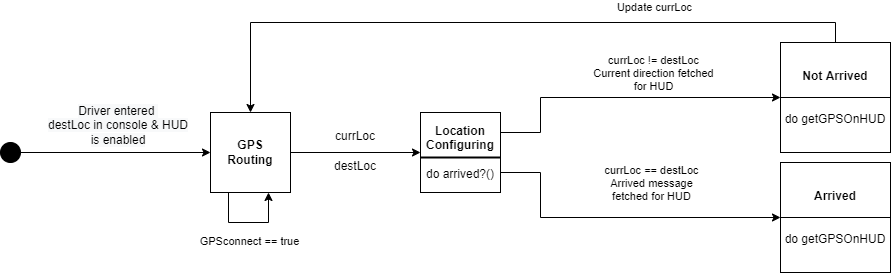

The diagram above was exported from draw.io. Its source (the exported page's mxGraphModel, read from the mxfile embedded in the PNG):
<mxGraphModel dx="1353" dy="716" grid="1" gridSize="10" guides="1" tooltips="1" connect="1" arrows="1" fold="1" page="1" pageScale="1" pageWidth="850" pageHeight="1100" math="0" shadow="0">
  <root>
    <mxCell id="0" />
    <mxCell id="1" parent="0" />
    <mxCell id="o8WPG6PQ1qKCXmr4U4S4-1" value="" style="ellipse;whiteSpace=wrap;html=1;aspect=fixed;fillColor=#000000;" parent="1" vertex="1">
      <mxGeometry x="-140" y="400" width="20" height="20" as="geometry" />
    </mxCell>
    <mxCell id="o8WPG6PQ1qKCXmr4U4S4-2" value="" style="endArrow=classic;html=1;rounded=0;strokeWidth=1;" parent="1" source="o8WPG6PQ1qKCXmr4U4S4-1" edge="1">
      <mxGeometry width="50" height="50" relative="1" as="geometry">
        <mxPoint x="400" y="500" as="sourcePoint" />
        <mxPoint x="70" y="410" as="targetPoint" />
      </mxGeometry>
    </mxCell>
    <mxCell id="o8WPG6PQ1qKCXmr4U4S4-3" value="&lt;span style=&quot;color: rgba(0 , 0 , 0 , 0) ; font-family: monospace ; font-size: 0px ; background-color: rgb(248 , 249 , 250)&quot;&gt;%3CmxGraphModel%3E%3Croot%3E%3CmxCell%20id%3D%220%22%2F%3E%3CmxCell%20id%3D%221%22%20parent%3D%220%22%2F%3E%3CmxCell%20id%3D%222%22%20value%3D%22Rainy%20Weather%20is%20detected%26lt%3Bbr%26gt%3Bby%20NOAA%22%20style%3D%22edgeLabel%3Bhtml%3D1%3Balign%3Dcenter%3BverticalAlign%3Dmiddle%3Bresizable%3D0%3Bpoints%3D%5B%5D%3B%22%20connectable%3D%220%22%20vertex%3D%221%22%20parent%3D%221%22%3E%3CmxGeometry%20x%3D%22235%22%20y%3D%22341%22%20as%3D%22geometry%22%2F%3E%3C%2FmxCell%3E%3C%2Froot%3E%3C%2FmxGraphModel%3E&lt;/span&gt;&lt;span style=&quot;color: rgba(0 , 0 , 0 , 0) ; font-family: monospace ; font-size: 0px ; background-color: rgb(248 , 249 , 250)&quot;&gt;%3CmxGraphModel%3E%3Croot%3E%3CmxCell%20id%3D%220%22%2F%3E%3CmxCell%20id%3D%221%22%20parent%3D%220%22%2F%3E%3CmxCell%20id%3D%222%22%20value%3D%22Rainy%20Weather%20is%20detected%26lt%3Bbr%26gt%3Bby%20NOAA%22%20style%3D%22edgeLabel%3Bhtml%3D1%3Balign%3Dcenter%3BverticalAlign%3Dmiddle%3Bresizable%3D0%3Bpoints%3D%5B%5D%3B%22%20connectable%3D%220%22%20vertex%3D%221%22%20parent%3D%221%22%3E%3CmxGeometry%20x%3D%22235%22%20y%3D%22341%22%20as%3D%22geometry%22%2F%3E%3C%2FmxCell%3E%3C%2Froot%3E%3C%2FmxGraphModel%3E&lt;/span&gt;" style="edgeLabel;html=1;align=center;verticalAlign=middle;resizable=0;points=[];" parent="o8WPG6PQ1qKCXmr4U4S4-2" connectable="0" vertex="1">
      <mxGeometry x="-0.3429" relative="1" as="geometry">
        <mxPoint x="20" y="-20" as="offset" />
      </mxGeometry>
    </mxCell>
    <mxCell id="Wj-twnEbSvys6pHmiu6E-1" value="&lt;span style=&quot;color: rgb(0 , 0 , 0) ; font-family: &amp;#34;helvetica&amp;#34; ; font-size: 12px ; font-style: normal ; font-weight: 400 ; letter-spacing: normal ; text-indent: 0px ; text-transform: none ; word-spacing: 0px ; background-color: rgb(248 , 249 , 250) ; display: inline ; float: none&quot;&gt;Driver entered &lt;br&gt;destLoc in console &amp;amp; HUD&lt;br&gt;is enabled&lt;br&gt;&lt;/span&gt;" style="text;whiteSpace=wrap;html=1;align=center;" parent="1" vertex="1">
      <mxGeometry x="-132" y="355" width="220" height="30" as="geometry" />
    </mxCell>
    <mxCell id="pJJQ3WVnaODHH7EoMBwT-1" value="&lt;b&gt;Location&lt;/b&gt;&lt;br&gt;&lt;b&gt;Configuring&lt;/b&gt;&lt;br&gt;&lt;br&gt;do arrived?()" style="whiteSpace=wrap;html=1;aspect=fixed;fillColor=none;" parent="1" vertex="1">
      <mxGeometry x="280" y="370" width="80" height="80" as="geometry" />
    </mxCell>
    <mxCell id="Q-TQGqiVxyvMeeygP43y-4" style="edgeStyle=orthogonalEdgeStyle;rounded=0;orthogonalLoop=1;jettySize=auto;html=1;entryX=0.5;entryY=0;entryDx=0;entryDy=0;fontSize=8;strokeWidth=1;" parent="1" source="8LZ_DeZ1F_aWZzKiLOXW-1" target="g3WZZLjn2n9tfbZ2uhgS-3" edge="1">
      <mxGeometry relative="1" as="geometry">
        <Array as="points">
          <mxPoint x="695" y="280" />
          <mxPoint x="110" y="280" />
        </Array>
      </mxGeometry>
    </mxCell>
    <mxCell id="8LZ_DeZ1F_aWZzKiLOXW-1" value="&lt;b&gt;Not Arrived&lt;/b&gt;&lt;br&gt;&lt;br&gt;&lt;br&gt;do getGPSOnHUD" style="whiteSpace=wrap;html=1;aspect=fixed;fillColor=none;" parent="1" vertex="1">
      <mxGeometry x="640" y="300" width="110" height="110" as="geometry" />
    </mxCell>
    <mxCell id="8LZ_DeZ1F_aWZzKiLOXW-3" value="" style="endArrow=classic;html=1;rounded=0;exitX=1;exitY=0.25;exitDx=0;exitDy=0;entryX=0;entryY=0.5;entryDx=0;entryDy=0;strokeWidth=1;" parent="1" source="pJJQ3WVnaODHH7EoMBwT-1" target="8LZ_DeZ1F_aWZzKiLOXW-1" edge="1">
      <mxGeometry width="50" height="50" relative="1" as="geometry">
        <mxPoint x="370" y="450" as="sourcePoint" />
        <mxPoint x="420" y="400" as="targetPoint" />
        <Array as="points">
          <mxPoint x="400" y="390" />
          <mxPoint x="400" y="355" />
        </Array>
      </mxGeometry>
    </mxCell>
    <mxCell id="57eAzO7vQ28KGCxs5tvr-3" value="currLoc != destLoc&lt;br&gt;Current direction fetched&lt;br&gt;for HUD" style="edgeLabel;html=1;align=center;verticalAlign=middle;resizable=0;points=[];" parent="8LZ_DeZ1F_aWZzKiLOXW-3" connectable="0" vertex="1">
      <mxGeometry x="0.2667" y="1" relative="1" as="geometry">
        <mxPoint x="-13" y="-24" as="offset" />
      </mxGeometry>
    </mxCell>
    <mxCell id="57eAzO7vQ28KGCxs5tvr-1" value="" style="endArrow=classic;html=1;rounded=0;exitX=1;exitY=0.75;exitDx=0;exitDy=0;entryX=0;entryY=0.5;entryDx=0;entryDy=0;strokeWidth=1;" parent="1" source="pJJQ3WVnaODHH7EoMBwT-1" target="Q-TQGqiVxyvMeeygP43y-3" edge="1">
      <mxGeometry width="50" height="50" relative="1" as="geometry">
        <mxPoint x="370" y="450" as="sourcePoint" />
        <mxPoint x="510" y="520" as="targetPoint" />
        <Array as="points">
          <mxPoint x="400" y="430" />
          <mxPoint x="400" y="475" />
        </Array>
      </mxGeometry>
    </mxCell>
    <mxCell id="RZvcldVv551r1Nn-_aWg-1" value="currLoc == destLoc&lt;br&gt;Arrived message&lt;br&gt;fetched for HUD" style="edgeLabel;html=1;align=center;verticalAlign=middle;resizable=0;points=[];" parent="57eAzO7vQ28KGCxs5tvr-1" connectable="0" vertex="1">
      <mxGeometry x="0.2083" relative="1" as="geometry">
        <mxPoint x="-1" y="-35" as="offset" />
      </mxGeometry>
    </mxCell>
    <mxCell id="57eAzO7vQ28KGCxs5tvr-6" value="" style="endArrow=none;html=1;rounded=0;exitX=0;exitY=0.5;exitDx=0;exitDy=0;entryX=1;entryY=0.5;entryDx=0;entryDy=0;" parent="1" source="8LZ_DeZ1F_aWZzKiLOXW-1" target="8LZ_DeZ1F_aWZzKiLOXW-1" edge="1">
      <mxGeometry width="50" height="50" relative="1" as="geometry">
        <mxPoint x="670" y="440" as="sourcePoint" />
        <mxPoint x="720" y="390" as="targetPoint" />
      </mxGeometry>
    </mxCell>
    <mxCell id="Q-TQGqiVxyvMeeygP43y-2" value="" style="endArrow=none;html=1;rounded=0;exitX=0;exitY=0.5;exitDx=0;exitDy=0;entryX=1;entryY=0.5;entryDx=0;entryDy=0;" parent="1" source="Q-TQGqiVxyvMeeygP43y-3" target="Q-TQGqiVxyvMeeygP43y-3" edge="1">
      <mxGeometry width="50" height="50" relative="1" as="geometry">
        <mxPoint x="680" y="700" as="sourcePoint" />
        <mxPoint x="730" y="650" as="targetPoint" />
      </mxGeometry>
    </mxCell>
    <mxCell id="Q-TQGqiVxyvMeeygP43y-3" value="&lt;b&gt;Arrived&lt;/b&gt;&lt;br&gt;&lt;br&gt;&lt;br&gt;do getGPSOnHUD" style="whiteSpace=wrap;html=1;aspect=fixed;fillColor=none;" parent="1" vertex="1">
      <mxGeometry x="640" y="420" width="110" height="110" as="geometry" />
    </mxCell>
    <mxCell id="Q-TQGqiVxyvMeeygP43y-6" value="Update currLoc" style="edgeLabel;html=1;align=center;verticalAlign=middle;resizable=0;points=[];" parent="1" connectable="0" vertex="1">
      <mxGeometry x="520" y="270" as="geometry">
        <mxPoint x="-7" y="-6" as="offset" />
      </mxGeometry>
    </mxCell>
    <mxCell id="g3WZZLjn2n9tfbZ2uhgS-7" style="edgeStyle=orthogonalEdgeStyle;rounded=0;orthogonalLoop=1;jettySize=auto;html=1;exitX=1;exitY=0.5;exitDx=0;exitDy=0;entryX=0;entryY=0.5;entryDx=0;entryDy=0;fontSize=8;strokeWidth=1;" parent="1" source="g3WZZLjn2n9tfbZ2uhgS-3" target="pJJQ3WVnaODHH7EoMBwT-1" edge="1">
      <mxGeometry relative="1" as="geometry" />
    </mxCell>
    <mxCell id="g3WZZLjn2n9tfbZ2uhgS-3" value="&lt;b&gt;GPS&lt;br&gt;Routing&lt;/b&gt;" style="whiteSpace=wrap;html=1;aspect=fixed;fillColor=none;" parent="1" vertex="1">
      <mxGeometry x="70" y="370" width="80" height="80" as="geometry" />
    </mxCell>
    <mxCell id="g3WZZLjn2n9tfbZ2uhgS-4" style="edgeStyle=orthogonalEdgeStyle;rounded=0;orthogonalLoop=1;jettySize=auto;html=1;entryX=0.75;entryY=1;entryDx=0;entryDy=0;exitX=0.25;exitY=1;exitDx=0;exitDy=0;strokeWidth=1;" parent="1" edge="1">
      <mxGeometry relative="1" as="geometry">
        <mxPoint x="128" y="450" as="targetPoint" />
        <mxPoint x="88" y="450" as="sourcePoint" />
        <Array as="points">
          <mxPoint x="88" y="480" />
          <mxPoint x="128" y="480" />
        </Array>
      </mxGeometry>
    </mxCell>
    <mxCell id="g3WZZLjn2n9tfbZ2uhgS-5" value="GPSconnect == true" style="edgeLabel;html=1;align=center;verticalAlign=middle;resizable=0;points=[];" parent="g3WZZLjn2n9tfbZ2uhgS-4" connectable="0" vertex="1">
      <mxGeometry x="-0.15" y="-3" relative="1" as="geometry">
        <mxPoint x="7" y="15" as="offset" />
      </mxGeometry>
    </mxCell>
    <mxCell id="g3WZZLjn2n9tfbZ2uhgS-8" value="&lt;font face=&quot;helvetica&quot;&gt;currLoc&lt;/font&gt;" style="text;whiteSpace=wrap;html=1;align=center;" parent="1" vertex="1">
      <mxGeometry x="180" y="380" width="70" height="30" as="geometry" />
    </mxCell>
    <mxCell id="g3WZZLjn2n9tfbZ2uhgS-9" value="&lt;font face=&quot;helvetica&quot;&gt;destLoc&lt;/font&gt;" style="text;whiteSpace=wrap;html=1;align=center;" parent="1" vertex="1">
      <mxGeometry x="180" y="410" width="70" height="30" as="geometry" />
    </mxCell>
    <mxCell id="g3WZZLjn2n9tfbZ2uhgS-10" value="" style="endArrow=none;html=1;rounded=0;fontSize=8;strokeWidth=2;exitX=0;exitY=0.75;exitDx=0;exitDy=0;entryX=1;entryY=0.75;entryDx=0;entryDy=0;" parent="1" edge="1">
      <mxGeometry width="50" height="50" relative="1" as="geometry">
        <mxPoint x="280" y="415" as="sourcePoint" />
        <mxPoint x="360" y="415" as="targetPoint" />
      </mxGeometry>
    </mxCell>
  </root>
</mxGraphModel>